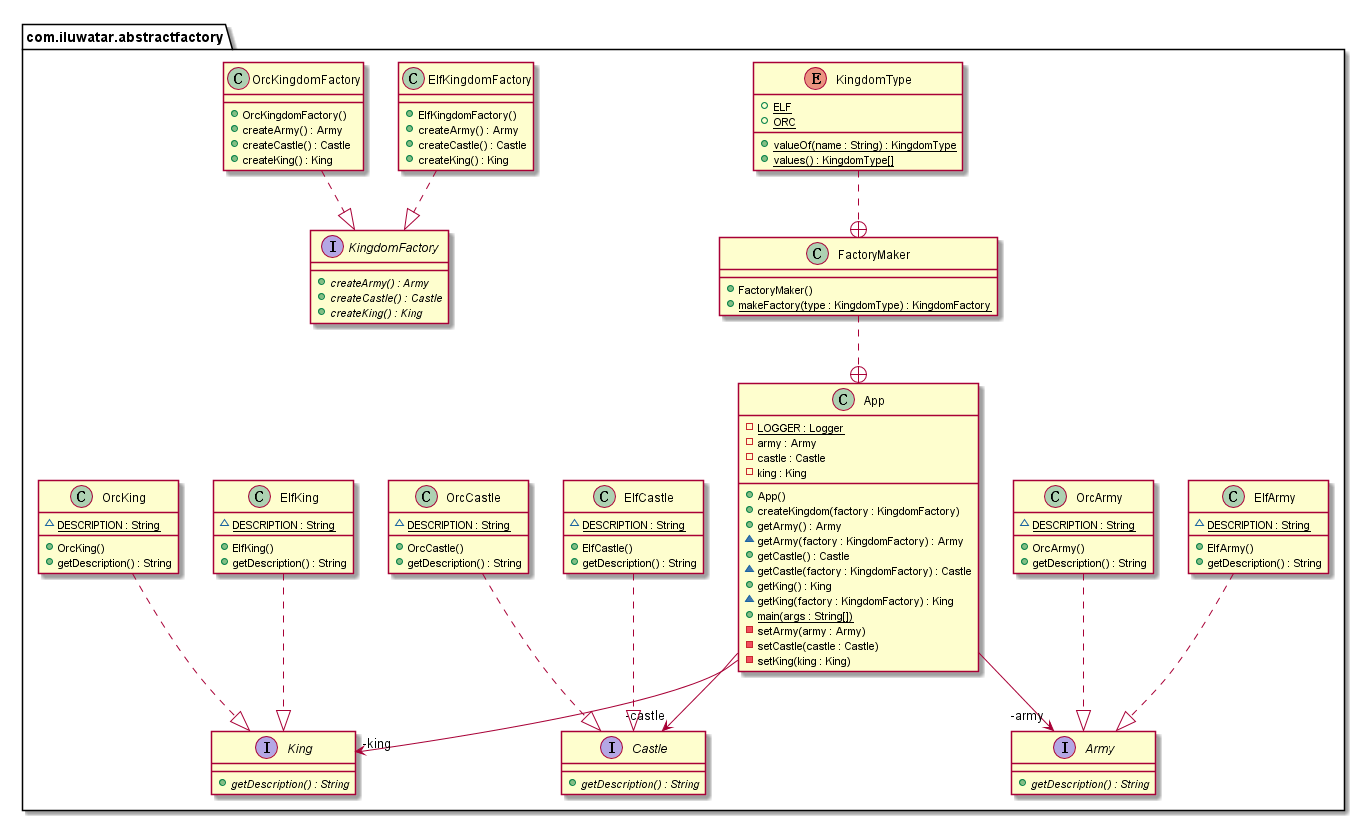

The diagram above was rendered by PlantUML. Its source (embedded in the PNG):
@startuml
package com.iluwatar.abstractfactory {
  class App {
    - LOGGER : Logger {static}
    - army : Army
    - castle : Castle
    - king : King
    + App()
    + createKingdom(factory : KingdomFactory)
    + getArmy() : Army
    ~ getArmy(factory : KingdomFactory) : Army
    + getCastle() : Castle
    ~ getCastle(factory : KingdomFactory) : Castle
    + getKing() : King
    ~ getKing(factory : KingdomFactory) : King
    + main(args : String[]) {static}
    - setArmy(army : Army)
    - setCastle(castle : Castle)
    - setKing(king : King)
  }
  class FactoryMaker {
    + FactoryMaker()
    + makeFactory(type : KingdomType) : KingdomFactory {static}
  }
  enum KingdomType {
    + ELF {static}
    + ORC {static}
    + valueOf(name : String) : KingdomType {static}
    + values() : KingdomType[] {static}
  }
  interface Army {
    + getDescription() : String {abstract}
  }
  interface Castle {
    + getDescription() : String {abstract}
  }
  class ElfArmy {
    ~ DESCRIPTION : String {static}
    + ElfArmy()
    + getDescription() : String
  }
  class ElfCastle {
    ~ DESCRIPTION : String {static}
    + ElfCastle()
    + getDescription() : String
  }
  class ElfKing {
    ~ DESCRIPTION : String {static}
    + ElfKing()
    + getDescription() : String
  }
  class ElfKingdomFactory {
    + ElfKingdomFactory()
    + createArmy() : Army
    + createCastle() : Castle
    + createKing() : King
  }
  interface King {
    + getDescription() : String {abstract}
  }
  interface KingdomFactory {
    + createArmy() : Army {abstract}
    + createCastle() : Castle {abstract}
    + createKing() : King {abstract}
  }
  class OrcArmy {
    ~ DESCRIPTION : String {static}
    + OrcArmy()
    + getDescription() : String
  }
  class OrcCastle {
    ~ DESCRIPTION : String {static}
    + OrcCastle()
    + getDescription() : String
  }
  class OrcKing {
    ~ DESCRIPTION : String {static}
    + OrcKing()
    + getDescription() : String
  }
  class OrcKingdomFactory {
    + OrcKingdomFactory()
    + createArmy() : Army
    + createCastle() : Castle
    + createKing() : King
  }
}
KingdomType ..+ FactoryMaker
App -->  "-castle" Castle
FactoryMaker ..+ App
App -->  "-king" King
App -->  "-army" Army
ElfArmy ..|> Army 
ElfCastle ..|> Castle 
ElfKing ..|> King 
ElfKingdomFactory ..|> KingdomFactory 
OrcArmy ..|> Army 
OrcCastle ..|> Castle 
OrcKing ..|> King 
OrcKingdomFactory ..|> KingdomFactory 
@enduml